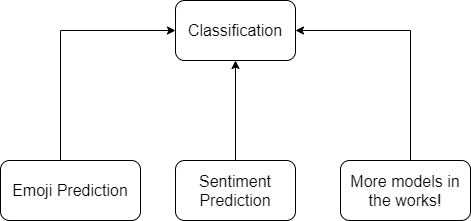

The diagram above was exported from draw.io. Its source (the exported page's mxGraphModel, read from the mxfile embedded in the PNG):
<mxGraphModel dx="572" dy="705" grid="1" gridSize="10" guides="1" tooltips="1" connect="1" arrows="1" fold="1" page="1" pageScale="1" pageWidth="850" pageHeight="1100" math="0" shadow="0">
  <root>
    <mxCell id="0" />
    <mxCell id="1" parent="0" />
    <mxCell id="OvNExhUXYR0ETBOYz3-V-91" value="" style="group" vertex="1" connectable="0" parent="1">
      <mxGeometry x="1040" y="470" width="470" height="220" as="geometry" />
    </mxCell>
    <mxCell id="OvNExhUXYR0ETBOYz3-V-92" value="&lt;font style=&quot;font-size: 16px&quot;&gt;Classification&lt;/font&gt;" style="rounded=1;whiteSpace=wrap;html=1;" vertex="1" parent="OvNExhUXYR0ETBOYz3-V-91">
      <mxGeometry x="175" width="120" height="60" as="geometry" />
    </mxCell>
    <mxCell id="OvNExhUXYR0ETBOYz3-V-93" style="edgeStyle=orthogonalEdgeStyle;rounded=0;orthogonalLoop=1;jettySize=auto;html=1;entryX=0.5;entryY=1;entryDx=0;entryDy=0;" edge="1" parent="OvNExhUXYR0ETBOYz3-V-91" source="OvNExhUXYR0ETBOYz3-V-94" target="OvNExhUXYR0ETBOYz3-V-92">
      <mxGeometry relative="1" as="geometry" />
    </mxCell>
    <mxCell id="OvNExhUXYR0ETBOYz3-V-94" value="&lt;font style=&quot;font-size: 16px&quot;&gt;Sentiment Prediction&lt;/font&gt;" style="rounded=1;whiteSpace=wrap;html=1;" vertex="1" parent="OvNExhUXYR0ETBOYz3-V-91">
      <mxGeometry x="175" y="160" width="120" height="60" as="geometry" />
    </mxCell>
    <mxCell id="OvNExhUXYR0ETBOYz3-V-95" style="edgeStyle=orthogonalEdgeStyle;rounded=0;orthogonalLoop=1;jettySize=auto;html=1;entryX=1;entryY=0.5;entryDx=0;entryDy=0;" edge="1" parent="OvNExhUXYR0ETBOYz3-V-91" source="OvNExhUXYR0ETBOYz3-V-96" target="OvNExhUXYR0ETBOYz3-V-92">
      <mxGeometry relative="1" as="geometry">
        <Array as="points">
          <mxPoint x="410" y="30" />
        </Array>
      </mxGeometry>
    </mxCell>
    <mxCell id="OvNExhUXYR0ETBOYz3-V-96" value="&lt;font style=&quot;font-size: 16px&quot;&gt;More models in the works!&lt;/font&gt;" style="rounded=1;whiteSpace=wrap;html=1;" vertex="1" parent="OvNExhUXYR0ETBOYz3-V-91">
      <mxGeometry x="340" y="160" width="130" height="60" as="geometry" />
    </mxCell>
    <mxCell id="OvNExhUXYR0ETBOYz3-V-97" style="edgeStyle=orthogonalEdgeStyle;rounded=0;orthogonalLoop=1;jettySize=auto;html=1;entryX=0;entryY=0.5;entryDx=0;entryDy=0;" edge="1" parent="OvNExhUXYR0ETBOYz3-V-91" source="OvNExhUXYR0ETBOYz3-V-98" target="OvNExhUXYR0ETBOYz3-V-92">
      <mxGeometry relative="1" as="geometry">
        <Array as="points">
          <mxPoint x="60" y="30" />
        </Array>
      </mxGeometry>
    </mxCell>
    <mxCell id="OvNExhUXYR0ETBOYz3-V-98" value="&lt;font style=&quot;font-size: 16px&quot;&gt;Emoji Prediction&lt;/font&gt;" style="rounded=1;whiteSpace=wrap;html=1;" vertex="1" parent="OvNExhUXYR0ETBOYz3-V-91">
      <mxGeometry y="160" width="140" height="60" as="geometry" />
    </mxCell>
  </root>
</mxGraphModel>